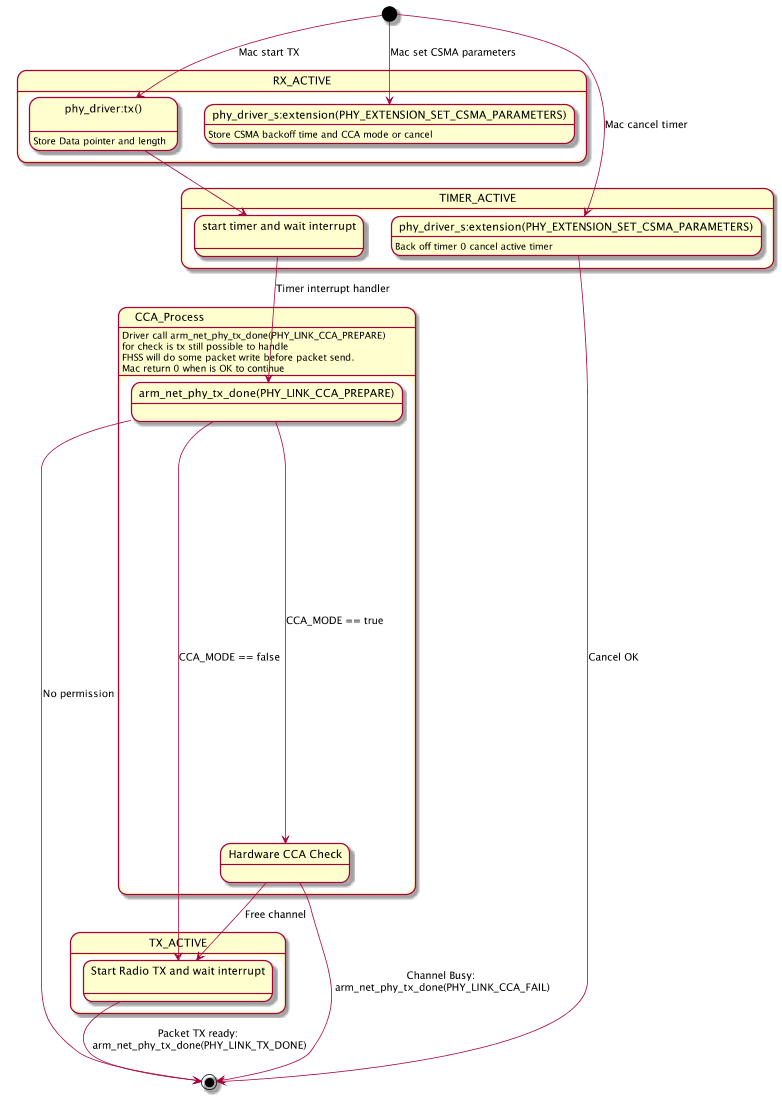

The diagram above was rendered by PlantUML. Its source (embedded in the PNG):
@startuml
scale 800 width

state RX_ACTIVE {
  state "phy_driver:tx()\n" as rx1
  state "phy_driver_s:extension(PHY_EXTENSION_SET_CSMA_PARAMETERS)" as rx2
  rx1: Store Data pointer and length
  rx2: Store CSMA backoff time and CCA mode or cancel
}

state TIMER_ACTIVE {
  state "start timer and wait interrupt\n" as timer1
  state "phy_driver_s:extension(PHY_EXTENSION_SET_CSMA_PARAMETERS)" as timer2
  timer2: Back off timer 0 cancel active timer
}

state CCA_Process {
  CCA_Process: Driver call arm_net_phy_tx_done(PHY_LINK_CCA_PREPARE)
  CCA_Process: for check is tx still possible to handle \nFHSS will do some packet write before packet send.
  CCA_Process: Mac return 0 when is OK to continue
  state "arm_net_phy_tx_done(PHY_LINK_CCA_PREPARE)" as cca1
  state "Hardware CCA Check" as cca2
}

state TX_ACTIVE {
  state "Start Radio TX and wait interrupt\n" as tx1
}

[*] --> rx2 : Mac set CSMA parameters
[*] --> rx1 : Mac start TX
rx1 --> timer1
[*] --> timer2 : Mac cancel timer
timer2 --> [*] : Cancel OK
timer1 --> cca1 : Timer interrupt handler
cca1 -->[*] : No permission
cca1 --> tx1 : CCA_MODE == false
cca1 --> cca2: CCA_MODE == true
cca2 --> tx1 : Free channel
cca2 --> [*]: Channel Busy:\n arm_net_phy_tx_done(PHY_LINK_CCA_FAIL)
tx1 --> [*]: Packet TX ready:\n arm_net_phy_tx_done(PHY_LINK_TX_DONE)


@enduml